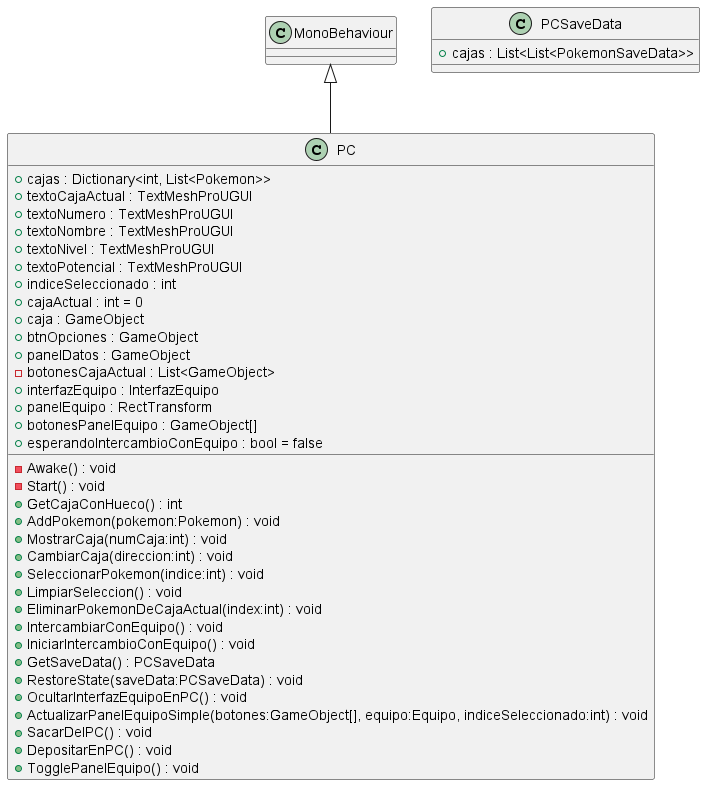

The diagram above was rendered by PlantUML. Its source (embedded in the PNG):
@startuml
class PC {
    + cajas : Dictionary<int, List<Pokemon>>
    + textoCajaActual : TextMeshProUGUI
    + textoNumero : TextMeshProUGUI
    + textoNombre : TextMeshProUGUI
    + textoNivel : TextMeshProUGUI
    + textoPotencial : TextMeshProUGUI
    + indiceSeleccionado : int
    + cajaActual : int = 0
    + caja : GameObject
    + btnOpciones : GameObject
    + panelDatos : GameObject
    - botonesCajaActual : List<GameObject>
    + interfazEquipo : InterfazEquipo
    + panelEquipo : RectTransform
    + botonesPanelEquipo : GameObject[]
    + esperandoIntercambioConEquipo : bool = false
    - Awake() : void
    - Start() : void
    + GetCajaConHueco() : int
    + AddPokemon(pokemon:Pokemon) : void
    + MostrarCaja(numCaja:int) : void
    + CambiarCaja(direccion:int) : void
    + SeleccionarPokemon(indice:int) : void
    + LimpiarSeleccion() : void
    + EliminarPokemonDeCajaActual(index:int) : void
    + IntercambiarConEquipo() : void
    + IniciarIntercambioConEquipo() : void
    + GetSaveData() : PCSaveData
    + RestoreState(saveData:PCSaveData) : void
    + OcultarInterfazEquipoEnPC() : void
    + ActualizarPanelEquipoSimple(botones:GameObject[], equipo:Equipo, indiceSeleccionado:int) : void
    + SacarDelPC() : void
    + DepositarEnPC() : void
    + TogglePanelEquipo() : void
}
class PCSaveData {
    + cajas : List<List<PokemonSaveData>>
}
MonoBehaviour <|-- PC
@enduml